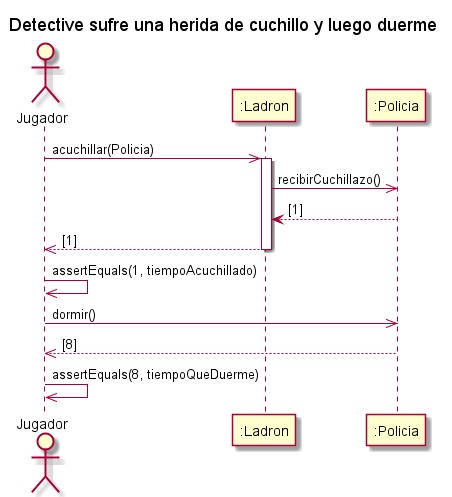

The diagram above was rendered by PlantUML. Its source (embedded in the PNG):
@startuml
title Detective sufre una herida de cuchillo y luego duerme
actor "Jugador" as AlgoThief
participant ":Ladron" as Ladron
participant ":Policia" as Policia
AlgoThief ->> Ladron : acuchillar(Policia)
activate Ladron
Ladron ->> Policia : recibirCuchillazo()
Policia --> Ladron : [1]
return [1]
deactivate Ladron
AlgoThief ->> AlgoThief : assertEquals(1, tiempoAcuchillado)
AlgoThief ->> Policia : dormir()
return[8]
AlgoThief ->> AlgoThief : assertEquals(8, tiempoQueDuerme) 
@enduml